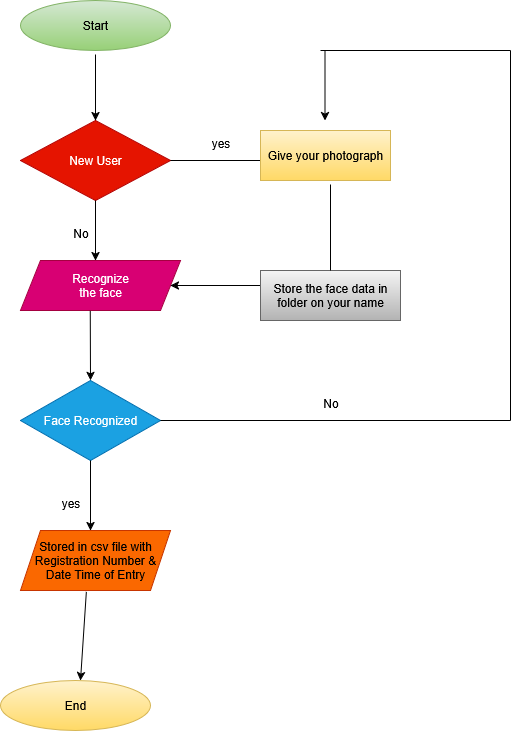

The diagram above was exported from draw.io. Its source (the exported page's mxGraphModel, read from the mxfile embedded in the PNG):
<mxGraphModel dx="991" dy="571" grid="1" gridSize="10" guides="1" tooltips="1" connect="1" arrows="1" fold="1" page="1" pageScale="1" pageWidth="850" pageHeight="1100" math="0" shadow="0">
  <root>
    <mxCell id="0" />
    <mxCell id="1" parent="0" />
    <mxCell id="IEkvVBGbEoVl3qphXvCd-1" value="Start" style="ellipse;whiteSpace=wrap;html=1;fillColor=#d5e8d4;strokeColor=#82b366;gradientColor=#97d077;" vertex="1" parent="1">
      <mxGeometry x="60" y="50" width="150" height="50" as="geometry" />
    </mxCell>
    <mxCell id="IEkvVBGbEoVl3qphXvCd-2" value="" style="endArrow=classic;html=1;rounded=0;" edge="1" parent="1">
      <mxGeometry width="50" height="50" relative="1" as="geometry">
        <mxPoint x="135" y="104" as="sourcePoint" />
        <mxPoint x="135" y="170" as="targetPoint" />
      </mxGeometry>
    </mxCell>
    <mxCell id="IEkvVBGbEoVl3qphXvCd-3" value="New User" style="rhombus;whiteSpace=wrap;html=1;fillColor=#e51400;fontColor=#ffffff;strokeColor=#B20000;" vertex="1" parent="1">
      <mxGeometry x="60" y="170" width="150" height="80" as="geometry" />
    </mxCell>
    <mxCell id="IEkvVBGbEoVl3qphXvCd-4" value="" style="endArrow=classic;html=1;rounded=0;exitX=0.5;exitY=1;exitDx=0;exitDy=0;" edge="1" parent="1" source="IEkvVBGbEoVl3qphXvCd-3">
      <mxGeometry width="50" height="50" relative="1" as="geometry">
        <mxPoint x="160" y="260" as="sourcePoint" />
        <mxPoint x="135" y="310" as="targetPoint" />
      </mxGeometry>
    </mxCell>
    <mxCell id="IEkvVBGbEoVl3qphXvCd-5" value="&lt;div&gt;Recognize&lt;/div&gt;&lt;div&gt;the face&lt;/div&gt;" style="shape=parallelogram;perimeter=parallelogramPerimeter;whiteSpace=wrap;html=1;fixedSize=1;fillColor=#d80073;fontColor=#ffffff;strokeColor=#A50040;" vertex="1" parent="1">
      <mxGeometry x="60" y="310" width="160" height="50" as="geometry" />
    </mxCell>
    <mxCell id="IEkvVBGbEoVl3qphXvCd-6" value="" style="endArrow=classic;html=1;rounded=0;exitX=0.436;exitY=1.008;exitDx=0;exitDy=0;exitPerimeter=0;" edge="1" parent="1" source="IEkvVBGbEoVl3qphXvCd-5">
      <mxGeometry width="50" height="50" relative="1" as="geometry">
        <mxPoint x="130" y="370" as="sourcePoint" />
        <mxPoint x="130" y="430" as="targetPoint" />
      </mxGeometry>
    </mxCell>
    <mxCell id="IEkvVBGbEoVl3qphXvCd-7" value="Face Recognized" style="rhombus;whiteSpace=wrap;html=1;fillColor=#1ba1e2;fontColor=#ffffff;strokeColor=#006EAF;" vertex="1" parent="1">
      <mxGeometry x="60" y="430" width="140" height="80" as="geometry" />
    </mxCell>
    <mxCell id="IEkvVBGbEoVl3qphXvCd-11" value="" style="endArrow=classic;html=1;rounded=0;exitX=0.5;exitY=1;exitDx=0;exitDy=0;" edge="1" parent="1" source="IEkvVBGbEoVl3qphXvCd-7">
      <mxGeometry width="50" height="50" relative="1" as="geometry">
        <mxPoint x="130" y="520" as="sourcePoint" />
        <mxPoint x="130" y="580" as="targetPoint" />
      </mxGeometry>
    </mxCell>
    <mxCell id="IEkvVBGbEoVl3qphXvCd-12" value="&lt;div&gt;Stored in csv file with Registration Number &amp;amp;&lt;/div&gt;&lt;div&gt;Date Time of Entry&lt;/div&gt;" style="shape=parallelogram;perimeter=parallelogramPerimeter;whiteSpace=wrap;html=1;fixedSize=1;fillColor=#fa6800;strokeColor=#C73500;fontColor=#000000;" vertex="1" parent="1">
      <mxGeometry x="60" y="580" width="150" height="60" as="geometry" />
    </mxCell>
    <mxCell id="IEkvVBGbEoVl3qphXvCd-14" value="" style="endArrow=classic;html=1;rounded=0;exitX=0.439;exitY=1.023;exitDx=0;exitDy=0;exitPerimeter=0;" edge="1" parent="1" source="IEkvVBGbEoVl3qphXvCd-12">
      <mxGeometry width="50" height="50" relative="1" as="geometry">
        <mxPoint x="120" y="650" as="sourcePoint" />
        <mxPoint x="120" y="730" as="targetPoint" />
      </mxGeometry>
    </mxCell>
    <mxCell id="IEkvVBGbEoVl3qphXvCd-15" value="End" style="ellipse;whiteSpace=wrap;html=1;fillColor=#fff2cc;strokeColor=#d6b656;gradientColor=#ffd966;" vertex="1" parent="1">
      <mxGeometry x="40" y="730" width="150" height="50" as="geometry" />
    </mxCell>
    <mxCell id="IEkvVBGbEoVl3qphXvCd-17" value="" style="endArrow=none;html=1;rounded=0;exitX=1;exitY=0.5;exitDx=0;exitDy=0;" edge="1" parent="1" source="IEkvVBGbEoVl3qphXvCd-3">
      <mxGeometry width="50" height="50" relative="1" as="geometry">
        <mxPoint x="240" y="220" as="sourcePoint" />
        <mxPoint x="300" y="210" as="targetPoint" />
      </mxGeometry>
    </mxCell>
    <mxCell id="IEkvVBGbEoVl3qphXvCd-18" value="Give your photograph" style="rounded=0;whiteSpace=wrap;html=1;fillColor=#fff2cc;gradientColor=#ffd966;strokeColor=#d6b656;" vertex="1" parent="1">
      <mxGeometry x="300" y="180" width="130" height="50" as="geometry" />
    </mxCell>
    <mxCell id="IEkvVBGbEoVl3qphXvCd-19" value="" style="endArrow=classic;html=1;rounded=0;entryX=1;entryY=0.5;entryDx=0;entryDy=0;" edge="1" parent="1" target="IEkvVBGbEoVl3qphXvCd-5">
      <mxGeometry width="50" height="50" relative="1" as="geometry">
        <mxPoint x="300" y="335" as="sourcePoint" />
        <mxPoint x="230" y="340" as="targetPoint" />
      </mxGeometry>
    </mxCell>
    <mxCell id="IEkvVBGbEoVl3qphXvCd-20" value="Store the face data in folder on your name" style="rounded=0;whiteSpace=wrap;html=1;fillColor=#f5f5f5;gradientColor=#b3b3b3;strokeColor=#666666;" vertex="1" parent="1">
      <mxGeometry x="300" y="320" width="140" height="50" as="geometry" />
    </mxCell>
    <mxCell id="IEkvVBGbEoVl3qphXvCd-21" value="" style="endArrow=none;html=1;rounded=0;exitX=0.5;exitY=0;exitDx=0;exitDy=0;" edge="1" parent="1" source="IEkvVBGbEoVl3qphXvCd-20">
      <mxGeometry width="50" height="50" relative="1" as="geometry">
        <mxPoint x="350" y="300" as="sourcePoint" />
        <mxPoint x="370" y="234" as="targetPoint" />
        <Array as="points">
          <mxPoint x="370" y="280" />
        </Array>
      </mxGeometry>
    </mxCell>
    <mxCell id="IEkvVBGbEoVl3qphXvCd-23" value="" style="endArrow=none;html=1;rounded=0;" edge="1" parent="1" source="IEkvVBGbEoVl3qphXvCd-7">
      <mxGeometry width="50" height="50" relative="1" as="geometry">
        <mxPoint x="300" y="470" as="sourcePoint" />
        <mxPoint x="550" y="470" as="targetPoint" />
      </mxGeometry>
    </mxCell>
    <mxCell id="IEkvVBGbEoVl3qphXvCd-24" value="" style="endArrow=none;html=1;rounded=0;" edge="1" parent="1">
      <mxGeometry width="50" height="50" relative="1" as="geometry">
        <mxPoint x="550" y="470" as="sourcePoint" />
        <mxPoint x="550" y="100" as="targetPoint" />
      </mxGeometry>
    </mxCell>
    <mxCell id="IEkvVBGbEoVl3qphXvCd-30" value="" style="endArrow=classic;html=1;rounded=0;" edge="1" parent="1">
      <mxGeometry width="50" height="50" relative="1" as="geometry">
        <mxPoint x="364.5" y="100" as="sourcePoint" />
        <mxPoint x="364.5" y="170" as="targetPoint" />
      </mxGeometry>
    </mxCell>
    <mxCell id="IEkvVBGbEoVl3qphXvCd-33" value="" style="endArrow=none;html=1;rounded=0;" edge="1" parent="1">
      <mxGeometry width="50" height="50" relative="1" as="geometry">
        <mxPoint x="360" y="100" as="sourcePoint" />
        <mxPoint x="550" y="100" as="targetPoint" />
      </mxGeometry>
    </mxCell>
    <mxCell id="IEkvVBGbEoVl3qphXvCd-36" value="yes" style="text;html=1;align=center;verticalAlign=middle;resizable=0;points=[];autosize=1;strokeColor=none;fillColor=none;" vertex="1" parent="1">
      <mxGeometry x="240" y="178" width="40" height="30" as="geometry" />
    </mxCell>
    <mxCell id="IEkvVBGbEoVl3qphXvCd-38" value="No" style="text;html=1;align=center;verticalAlign=middle;resizable=0;points=[];autosize=1;strokeColor=none;fillColor=none;" vertex="1" parent="1">
      <mxGeometry x="350" y="438" width="40" height="30" as="geometry" />
    </mxCell>
    <mxCell id="IEkvVBGbEoVl3qphXvCd-39" value="No" style="text;html=1;align=center;verticalAlign=middle;resizable=0;points=[];autosize=1;strokeColor=none;fillColor=none;" vertex="1" parent="1">
      <mxGeometry x="100" y="268" width="40" height="30" as="geometry" />
    </mxCell>
    <mxCell id="IEkvVBGbEoVl3qphXvCd-40" value="yes" style="text;html=1;align=center;verticalAlign=middle;resizable=0;points=[];autosize=1;strokeColor=none;fillColor=none;" vertex="1" parent="1">
      <mxGeometry x="90" y="538" width="40" height="30" as="geometry" />
    </mxCell>
  </root>
</mxGraphModel>